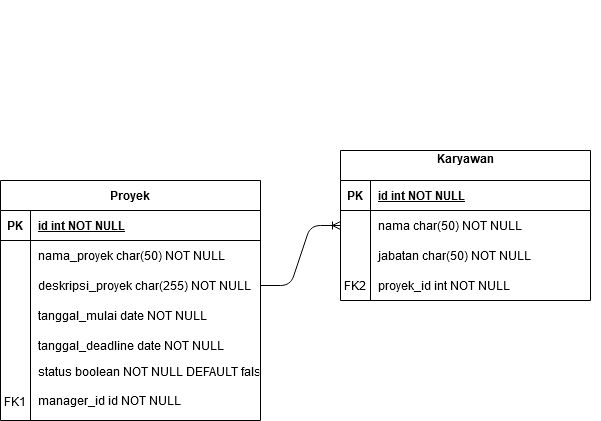

The diagram above was exported from draw.io. Its source (the exported page's mxGraphModel, read from the mxfile embedded in the PNG):
<mxGraphModel dx="972" dy="615" grid="1" gridSize="10" guides="1" tooltips="1" connect="1" arrows="1" fold="1" page="1" pageScale="1" pageWidth="850" pageHeight="1100" math="0" shadow="0" extFonts="Permanent Marker^https://fonts.googleapis.com/css?family=Permanent+Marker">
  <root>
    <mxCell id="0" />
    <mxCell id="1" parent="0" />
    <mxCell id="O1-YYwZBMoPo6B24WvXF-17" value="" style="group" vertex="1" connectable="0" parent="1">
      <mxGeometry x="490" y="140" width="250" height="300" as="geometry" />
    </mxCell>
    <mxCell id="O1-YYwZBMoPo6B24WvXF-16" value="" style="group" vertex="1" connectable="0" parent="O1-YYwZBMoPo6B24WvXF-17">
      <mxGeometry width="250" height="300" as="geometry" />
    </mxCell>
    <mxCell id="O1-YYwZBMoPo6B24WvXF-22" value="" style="group" vertex="1" connectable="0" parent="O1-YYwZBMoPo6B24WvXF-16">
      <mxGeometry x="-10" y="150" width="250" height="150" as="geometry" />
    </mxCell>
    <mxCell id="O1-YYwZBMoPo6B24WvXF-18" value="proyek_id int NOT NULL" style="shape=partialRectangle;overflow=hidden;connectable=0;fillColor=none;top=0;left=0;bottom=0;right=0;align=left;spacingLeft=6;" vertex="1" parent="O1-YYwZBMoPo6B24WvXF-22">
      <mxGeometry x="30" y="120" width="220" height="30" as="geometry" />
    </mxCell>
    <mxCell id="O1-YYwZBMoPo6B24WvXF-21" value="" style="group" vertex="1" connectable="0" parent="O1-YYwZBMoPo6B24WvXF-22">
      <mxGeometry width="250" height="150" as="geometry" />
    </mxCell>
    <mxCell id="O1-YYwZBMoPo6B24WvXF-19" value="FK2" style="shape=partialRectangle;overflow=hidden;connectable=0;fillColor=none;top=0;left=0;bottom=0;right=0;" vertex="1" parent="O1-YYwZBMoPo6B24WvXF-21">
      <mxGeometry y="120" width="30" height="30" as="geometry" />
    </mxCell>
    <mxCell id="O1-YYwZBMoPo6B24WvXF-24" value="" style="group" vertex="1" connectable="0" parent="O1-YYwZBMoPo6B24WvXF-21">
      <mxGeometry width="250" height="150" as="geometry" />
    </mxCell>
    <mxCell id="C-vyLk0tnHw3VtMMgP7b-23" value="Karyawan&#10;" style="shape=table;startSize=30;container=1;collapsible=1;childLayout=tableLayout;fixedRows=1;rowLines=0;fontStyle=1;align=center;resizeLast=1;" parent="O1-YYwZBMoPo6B24WvXF-24" vertex="1">
      <mxGeometry width="250" height="150" as="geometry" />
    </mxCell>
    <mxCell id="C-vyLk0tnHw3VtMMgP7b-24" value="" style="shape=partialRectangle;collapsible=0;dropTarget=0;pointerEvents=0;fillColor=none;points=[[0,0.5],[1,0.5]];portConstraint=eastwest;top=0;left=0;right=0;bottom=1;" parent="C-vyLk0tnHw3VtMMgP7b-23" vertex="1">
      <mxGeometry y="30" width="250" height="30" as="geometry" />
    </mxCell>
    <mxCell id="C-vyLk0tnHw3VtMMgP7b-25" value="PK" style="shape=partialRectangle;overflow=hidden;connectable=0;fillColor=none;top=0;left=0;bottom=0;right=0;fontStyle=1;" parent="C-vyLk0tnHw3VtMMgP7b-24" vertex="1">
      <mxGeometry width="30" height="30" as="geometry" />
    </mxCell>
    <mxCell id="C-vyLk0tnHw3VtMMgP7b-26" value="id int NOT NULL " style="shape=partialRectangle;overflow=hidden;connectable=0;fillColor=none;top=0;left=0;bottom=0;right=0;align=left;spacingLeft=6;fontStyle=5;" parent="C-vyLk0tnHw3VtMMgP7b-24" vertex="1">
      <mxGeometry x="30" width="220" height="30" as="geometry" />
    </mxCell>
    <mxCell id="C-vyLk0tnHw3VtMMgP7b-27" value="" style="shape=partialRectangle;collapsible=0;dropTarget=0;pointerEvents=0;fillColor=none;points=[[0,0.5],[1,0.5]];portConstraint=eastwest;top=0;left=0;right=0;bottom=0;" parent="C-vyLk0tnHw3VtMMgP7b-23" vertex="1">
      <mxGeometry y="60" width="250" height="30" as="geometry" />
    </mxCell>
    <mxCell id="C-vyLk0tnHw3VtMMgP7b-28" value="" style="shape=partialRectangle;overflow=hidden;connectable=0;fillColor=none;top=0;left=0;bottom=0;right=0;" parent="C-vyLk0tnHw3VtMMgP7b-27" vertex="1">
      <mxGeometry width="30" height="30" as="geometry" />
    </mxCell>
    <mxCell id="C-vyLk0tnHw3VtMMgP7b-29" value="nama char(50) NOT NULL" style="shape=partialRectangle;overflow=hidden;connectable=0;fillColor=none;top=0;left=0;bottom=0;right=0;align=left;spacingLeft=6;" parent="C-vyLk0tnHw3VtMMgP7b-27" vertex="1">
      <mxGeometry x="30" width="220" height="30" as="geometry" />
    </mxCell>
    <mxCell id="O1-YYwZBMoPo6B24WvXF-13" value="jabatan char(50) NOT NULL" style="shape=partialRectangle;overflow=hidden;connectable=0;fillColor=none;top=0;left=0;bottom=0;right=0;align=left;spacingLeft=6;" vertex="1" parent="O1-YYwZBMoPo6B24WvXF-24">
      <mxGeometry x="30" y="90" width="220" height="30" as="geometry" />
    </mxCell>
    <mxCell id="O1-YYwZBMoPo6B24WvXF-23" value="" style="edgeStyle=entityRelationEdgeStyle;fontSize=12;html=1;endArrow=ERoneToMany;exitX=1;exitY=0.5;exitDx=0;exitDy=0;entryX=0;entryY=0.5;entryDx=0;entryDy=0;" edge="1" parent="1" source="C-vyLk0tnHw3VtMMgP7b-9" target="C-vyLk0tnHw3VtMMgP7b-23">
      <mxGeometry width="100" height="100" relative="1" as="geometry">
        <mxPoint x="340" y="395" as="sourcePoint" />
        <mxPoint x="300" y="280" as="targetPoint" />
      </mxGeometry>
    </mxCell>
    <mxCell id="O1-YYwZBMoPo6B24WvXF-33" value="FK" style="group" vertex="1" connectable="0" parent="1">
      <mxGeometry x="160" y="320" width="260" height="240.00000000000003" as="geometry" />
    </mxCell>
    <mxCell id="O1-YYwZBMoPo6B24WvXF-31" value="" style="group" vertex="1" connectable="0" parent="O1-YYwZBMoPo6B24WvXF-33">
      <mxGeometry width="260" height="240.00000000000003" as="geometry" />
    </mxCell>
    <mxCell id="O1-YYwZBMoPo6B24WvXF-26" value="tanggal_deadline date NOT NULL" style="shape=partialRectangle;overflow=hidden;connectable=0;fillColor=none;top=0;left=0;bottom=0;right=0;align=left;spacingLeft=6;" vertex="1" parent="O1-YYwZBMoPo6B24WvXF-31">
      <mxGeometry x="10" y="150" width="220" height="30" as="geometry" />
    </mxCell>
    <mxCell id="O1-YYwZBMoPo6B24WvXF-29" value="status boolean NOT NULL DEFAULT false" style="shape=partialRectangle;overflow=hidden;connectable=0;fillColor=none;top=0;left=0;bottom=0;right=0;align=left;spacingLeft=6;" vertex="1" parent="O1-YYwZBMoPo6B24WvXF-31">
      <mxGeometry x="10.000000000000004" y="175.70999999999998" width="228.8" height="30" as="geometry" />
    </mxCell>
    <mxCell id="O1-YYwZBMoPo6B24WvXF-35" value="" style="group" vertex="1" connectable="0" parent="O1-YYwZBMoPo6B24WvXF-31">
      <mxGeometry width="260" height="240.00000000000003" as="geometry" />
    </mxCell>
    <mxCell id="O1-YYwZBMoPo6B24WvXF-32" value="" style="group" vertex="1" connectable="0" parent="O1-YYwZBMoPo6B24WvXF-35">
      <mxGeometry width="260" height="240.00000000000003" as="geometry" />
    </mxCell>
    <mxCell id="O1-YYwZBMoPo6B24WvXF-30" value="" style="group" vertex="1" connectable="0" parent="O1-YYwZBMoPo6B24WvXF-32">
      <mxGeometry width="260" height="240.00000000000003" as="geometry" />
    </mxCell>
    <mxCell id="O1-YYwZBMoPo6B24WvXF-25" value="tanggal_mulai date NOT NULL" style="shape=partialRectangle;overflow=hidden;connectable=0;fillColor=none;top=0;left=0;bottom=0;right=0;align=left;spacingLeft=6;" vertex="1" parent="O1-YYwZBMoPo6B24WvXF-30">
      <mxGeometry x="10" y="120" width="220" height="30" as="geometry" />
    </mxCell>
    <mxCell id="O1-YYwZBMoPo6B24WvXF-27" value="" style="group" vertex="1" connectable="0" parent="O1-YYwZBMoPo6B24WvXF-30">
      <mxGeometry width="260" height="240.00000000000003" as="geometry" />
    </mxCell>
    <mxCell id="O1-YYwZBMoPo6B24WvXF-28" value="" style="group" vertex="1" connectable="0" parent="O1-YYwZBMoPo6B24WvXF-27">
      <mxGeometry width="260" height="240.00000000000003" as="geometry" />
    </mxCell>
    <mxCell id="O1-YYwZBMoPo6B24WvXF-37" value="" style="group" vertex="1" connectable="0" parent="O1-YYwZBMoPo6B24WvXF-28">
      <mxGeometry x="-20" width="260" height="240.00000000000003" as="geometry" />
    </mxCell>
    <mxCell id="C-vyLk0tnHw3VtMMgP7b-2" value="Proyek" style="shape=table;startSize=30;container=1;collapsible=1;childLayout=tableLayout;fixedRows=1;rowLines=0;fontStyle=1;align=center;resizeLast=1;" parent="O1-YYwZBMoPo6B24WvXF-37" vertex="1">
      <mxGeometry width="260" height="240.00000000000003" as="geometry" />
    </mxCell>
    <mxCell id="C-vyLk0tnHw3VtMMgP7b-3" value="" style="shape=partialRectangle;collapsible=0;dropTarget=0;pointerEvents=0;fillColor=none;points=[[0,0.5],[1,0.5]];portConstraint=eastwest;top=0;left=0;right=0;bottom=1;" parent="C-vyLk0tnHw3VtMMgP7b-2" vertex="1">
      <mxGeometry y="30" width="260" height="30" as="geometry" />
    </mxCell>
    <mxCell id="C-vyLk0tnHw3VtMMgP7b-4" value="PK" style="shape=partialRectangle;overflow=hidden;connectable=0;fillColor=none;top=0;left=0;bottom=0;right=0;fontStyle=1;" parent="C-vyLk0tnHw3VtMMgP7b-3" vertex="1">
      <mxGeometry width="30" height="30" as="geometry" />
    </mxCell>
    <mxCell id="C-vyLk0tnHw3VtMMgP7b-5" value="id int NOT NULL " style="shape=partialRectangle;overflow=hidden;connectable=0;fillColor=none;top=0;left=0;bottom=0;right=0;align=left;spacingLeft=6;fontStyle=5;" parent="C-vyLk0tnHw3VtMMgP7b-3" vertex="1">
      <mxGeometry x="30" width="230" height="30" as="geometry" />
    </mxCell>
    <mxCell id="C-vyLk0tnHw3VtMMgP7b-6" value="" style="shape=partialRectangle;collapsible=0;dropTarget=0;pointerEvents=0;fillColor=none;points=[[0,0.5],[1,0.5]];portConstraint=eastwest;top=0;left=0;right=0;bottom=0;" parent="C-vyLk0tnHw3VtMMgP7b-2" vertex="1">
      <mxGeometry y="60" width="260" height="30" as="geometry" />
    </mxCell>
    <mxCell id="C-vyLk0tnHw3VtMMgP7b-7" value="" style="shape=partialRectangle;overflow=hidden;connectable=0;fillColor=none;top=0;left=0;bottom=0;right=0;" parent="C-vyLk0tnHw3VtMMgP7b-6" vertex="1">
      <mxGeometry width="30" height="30" as="geometry" />
    </mxCell>
    <mxCell id="C-vyLk0tnHw3VtMMgP7b-8" value="nama_proyek char(50) NOT NULL" style="shape=partialRectangle;overflow=hidden;connectable=0;fillColor=none;top=0;left=0;bottom=0;right=0;align=left;spacingLeft=6;" parent="C-vyLk0tnHw3VtMMgP7b-6" vertex="1">
      <mxGeometry x="30" width="230" height="30" as="geometry" />
    </mxCell>
    <mxCell id="C-vyLk0tnHw3VtMMgP7b-9" value="" style="shape=partialRectangle;collapsible=0;dropTarget=0;pointerEvents=0;fillColor=none;points=[[0,0.5],[1,0.5]];portConstraint=eastwest;top=0;left=0;right=0;bottom=0;" parent="C-vyLk0tnHw3VtMMgP7b-2" vertex="1">
      <mxGeometry y="90" width="260" height="30" as="geometry" />
    </mxCell>
    <mxCell id="C-vyLk0tnHw3VtMMgP7b-10" value="" style="shape=partialRectangle;overflow=hidden;connectable=0;fillColor=none;top=0;left=0;bottom=0;right=0;" parent="C-vyLk0tnHw3VtMMgP7b-9" vertex="1">
      <mxGeometry width="30" height="30" as="geometry" />
    </mxCell>
    <mxCell id="C-vyLk0tnHw3VtMMgP7b-11" value="deskripsi_proyek char(255) NOT NULL" style="shape=partialRectangle;overflow=hidden;connectable=0;fillColor=none;top=0;left=0;bottom=0;right=0;align=left;spacingLeft=6;" parent="C-vyLk0tnHw3VtMMgP7b-9" vertex="1">
      <mxGeometry x="30" width="230" height="30" as="geometry" />
    </mxCell>
    <mxCell id="O1-YYwZBMoPo6B24WvXF-36" value="FK1" style="shape=partialRectangle;overflow=hidden;connectable=0;fillColor=none;top=0;left=0;bottom=0;right=0;" vertex="1" parent="O1-YYwZBMoPo6B24WvXF-37">
      <mxGeometry y="205.71000000000004" width="30" height="30" as="geometry" />
    </mxCell>
    <mxCell id="O1-YYwZBMoPo6B24WvXF-34" value="manager_id id NOT NULL" style="shape=partialRectangle;overflow=hidden;connectable=0;fillColor=none;top=0;left=0;bottom=0;right=0;align=left;spacingLeft=6;" vertex="1" parent="O1-YYwZBMoPo6B24WvXF-35">
      <mxGeometry x="10" y="205" width="228.8" height="30" as="geometry" />
    </mxCell>
  </root>
</mxGraphModel>